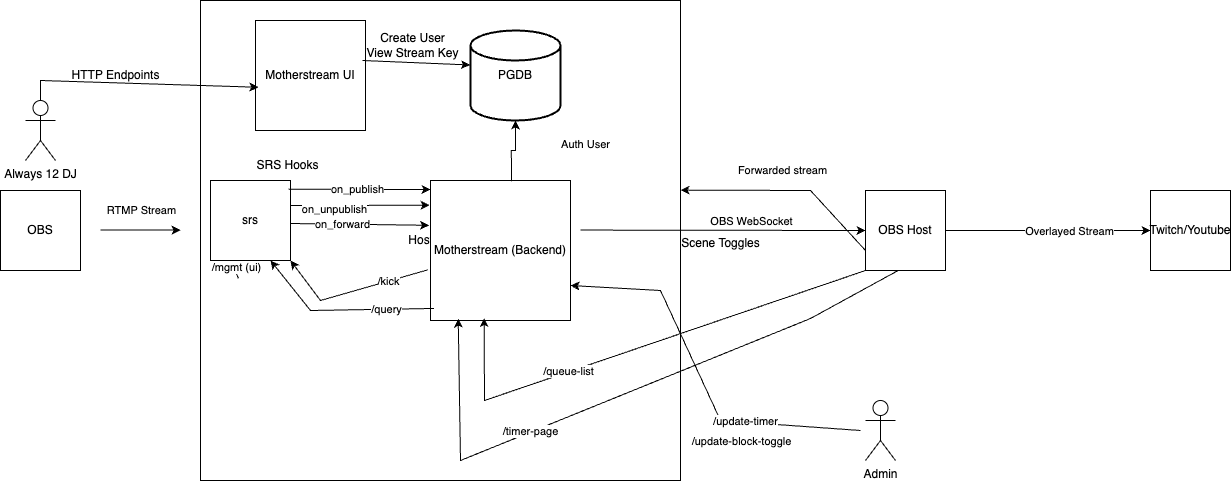

The diagram above was exported from draw.io. Its source (the exported page's mxGraphModel, read from the mxfile embedded in the PNG):
<mxGraphModel dx="2117" dy="2200" grid="1" gridSize="10" guides="1" tooltips="1" connect="1" arrows="1" fold="1" page="1" pageScale="1" pageWidth="850" pageHeight="1100" math="0" shadow="0">
  <root>
    <mxCell id="0" />
    <mxCell id="1" parent="0" />
    <mxCell id="fuCHsceWMY60n8595h90-5" value="&lt;div&gt;Host Server&lt;/div&gt;" style="whiteSpace=wrap;html=1;aspect=fixed;" parent="1" vertex="1">
      <mxGeometry x="240" y="-50" width="480" height="480" as="geometry" />
    </mxCell>
    <mxCell id="fuCHsceWMY60n8595h90-2" value="Always 12 DJ" style="shape=umlActor;verticalLabelPosition=bottom;verticalAlign=top;html=1;outlineConnect=0;" parent="1" vertex="1">
      <mxGeometry x="65" y="50" width="30" height="60" as="geometry" />
    </mxCell>
    <mxCell id="fuCHsceWMY60n8595h90-3" value="" style="endArrow=classic;html=1;rounded=0;" parent="1" edge="1">
      <mxGeometry width="50" height="50" relative="1" as="geometry">
        <mxPoint x="140" y="179.62" as="sourcePoint" />
        <mxPoint x="220" y="179.62" as="targetPoint" />
      </mxGeometry>
    </mxCell>
    <mxCell id="fuCHsceWMY60n8595h90-4" value="RTMP Stream" style="edgeLabel;html=1;align=center;verticalAlign=middle;resizable=0;points=[];" parent="fuCHsceWMY60n8595h90-3" vertex="1" connectable="0">
      <mxGeometry x="-0.3231" y="1" relative="1" as="geometry">
        <mxPoint x="13" y="-19" as="offset" />
      </mxGeometry>
    </mxCell>
    <mxCell id="jh-3o7XI66SJ-4KpzzKC-13" value="Motherstream (Backend)" style="whiteSpace=wrap;html=1;aspect=fixed;" parent="1" vertex="1">
      <mxGeometry x="470" y="130" width="140" height="140" as="geometry" />
    </mxCell>
    <mxCell id="jh-3o7XI66SJ-4KpzzKC-14" value="" style="endArrow=classic;html=1;rounded=0;entryX=0;entryY=0.5;entryDx=0;entryDy=0;" parent="1" target="_GF1kCHYn2zynmJSp760-14" edge="1">
      <mxGeometry width="50" height="50" relative="1" as="geometry">
        <mxPoint x="620" y="179.58" as="sourcePoint" />
        <mxPoint x="780" y="180" as="targetPoint" />
      </mxGeometry>
    </mxCell>
    <mxCell id="jh-3o7XI66SJ-4KpzzKC-15" value="Forwarded stream" style="edgeLabel;html=1;align=center;verticalAlign=middle;resizable=0;points=[];" parent="jh-3o7XI66SJ-4KpzzKC-14" connectable="0" vertex="1">
      <mxGeometry x="-0.3231" y="1" relative="1" as="geometry">
        <mxPoint x="104" y="-59" as="offset" />
      </mxGeometry>
    </mxCell>
    <mxCell id="jh-3o7XI66SJ-4KpzzKC-16" value="Twitch/Youtube" style="whiteSpace=wrap;html=1;aspect=fixed;" parent="1" vertex="1">
      <mxGeometry x="1190" y="140" width="80" height="80" as="geometry" />
    </mxCell>
    <mxCell id="jh-3o7XI66SJ-4KpzzKC-17" value="OBS" style="whiteSpace=wrap;html=1;aspect=fixed;" parent="1" vertex="1">
      <mxGeometry x="40" y="140" width="80" height="80" as="geometry" />
    </mxCell>
    <mxCell id="_GF1kCHYn2zynmJSp760-3" value="srs" style="whiteSpace=wrap;html=1;aspect=fixed;" parent="1" vertex="1">
      <mxGeometry x="250" y="130" width="80" height="80" as="geometry" />
    </mxCell>
    <mxCell id="_GF1kCHYn2zynmJSp760-5" value="" style="endArrow=classic;html=1;rounded=0;entryX=-0.006;entryY=0.177;entryDx=0;entryDy=0;exitX=1;exitY=0.25;exitDx=0;exitDy=0;entryPerimeter=0;" parent="1" target="jh-3o7XI66SJ-4KpzzKC-13" edge="1">
      <mxGeometry width="50" height="50" relative="1" as="geometry">
        <mxPoint x="330" y="155" as="sourcePoint" />
        <mxPoint x="410" y="155" as="targetPoint" />
      </mxGeometry>
    </mxCell>
    <mxCell id="_GF1kCHYn2zynmJSp760-9" value="on_unpublish" style="edgeLabel;html=1;align=center;verticalAlign=middle;resizable=0;points=[];" parent="_GF1kCHYn2zynmJSp760-5" connectable="0" vertex="1">
      <mxGeometry x="-0.3854" y="-3" relative="1" as="geometry">
        <mxPoint as="offset" />
      </mxGeometry>
    </mxCell>
    <mxCell id="_GF1kCHYn2zynmJSp760-6" value="" style="endArrow=classic;html=1;rounded=0;exitX=1;exitY=0.5;exitDx=0;exitDy=0;entryX=-0.01;entryY=0.32;entryDx=0;entryDy=0;entryPerimeter=0;" parent="1" target="jh-3o7XI66SJ-4KpzzKC-13" edge="1">
      <mxGeometry width="50" height="50" relative="1" as="geometry">
        <mxPoint x="330" y="173" as="sourcePoint" />
        <mxPoint x="510" y="173" as="targetPoint" />
      </mxGeometry>
    </mxCell>
    <mxCell id="_GF1kCHYn2zynmJSp760-10" value="on_forward" style="edgeLabel;html=1;align=center;verticalAlign=middle;resizable=0;points=[];" parent="_GF1kCHYn2zynmJSp760-6" connectable="0" vertex="1">
      <mxGeometry x="-0.2639" relative="1" as="geometry">
        <mxPoint as="offset" />
      </mxGeometry>
    </mxCell>
    <mxCell id="_GF1kCHYn2zynmJSp760-7" value="" style="endArrow=classic;html=1;rounded=0;exitX=0.974;exitY=0.108;exitDx=0;exitDy=0;exitPerimeter=0;" parent="1" source="_GF1kCHYn2zynmJSp760-3" edge="1">
      <mxGeometry width="50" height="50" relative="1" as="geometry">
        <mxPoint x="350" y="140" as="sourcePoint" />
        <mxPoint x="470" y="139" as="targetPoint" />
      </mxGeometry>
    </mxCell>
    <mxCell id="_GF1kCHYn2zynmJSp760-8" value="on_publish" style="edgeLabel;html=1;align=center;verticalAlign=middle;resizable=0;points=[];" parent="_GF1kCHYn2zynmJSp760-7" connectable="0" vertex="1">
      <mxGeometry x="-0.0423" relative="1" as="geometry">
        <mxPoint y="-1" as="offset" />
      </mxGeometry>
    </mxCell>
    <mxCell id="_GF1kCHYn2zynmJSp760-12" value="SRS Hooks" style="text;html=1;align=center;verticalAlign=middle;whiteSpace=wrap;rounded=0;" parent="1" vertex="1">
      <mxGeometry x="265" y="100" width="125" height="30" as="geometry" />
    </mxCell>
    <mxCell id="_GF1kCHYn2zynmJSp760-15" style="edgeStyle=orthogonalEdgeStyle;rounded=0;orthogonalLoop=1;jettySize=auto;html=1;entryX=0;entryY=0.5;entryDx=0;entryDy=0;" parent="1" source="_GF1kCHYn2zynmJSp760-14" target="jh-3o7XI66SJ-4KpzzKC-16" edge="1">
      <mxGeometry relative="1" as="geometry">
        <mxPoint x="1040" y="180" as="targetPoint" />
      </mxGeometry>
    </mxCell>
    <mxCell id="_GF1kCHYn2zynmJSp760-16" value="Overlayed Stream" style="edgeLabel;html=1;align=center;verticalAlign=middle;resizable=0;points=[];" parent="_GF1kCHYn2zynmJSp760-15" connectable="0" vertex="1">
      <mxGeometry x="0.1968" relative="1" as="geometry">
        <mxPoint as="offset" />
      </mxGeometry>
    </mxCell>
    <mxCell id="_GF1kCHYn2zynmJSp760-14" value="OBS Host" style="whiteSpace=wrap;html=1;aspect=fixed;" parent="1" vertex="1">
      <mxGeometry x="905" y="140" width="80" height="80" as="geometry" />
    </mxCell>
    <mxCell id="sHOuS1iFbDm5jVItc_UU-1" value="" style="endArrow=classic;html=1;rounded=0;exitX=0;exitY=1;exitDx=0;exitDy=0;entryX=0.383;entryY=0.982;entryDx=0;entryDy=0;entryPerimeter=0;" parent="1" source="_GF1kCHYn2zynmJSp760-14" target="jh-3o7XI66SJ-4KpzzKC-13" edge="1">
      <mxGeometry width="50" height="50" relative="1" as="geometry">
        <mxPoint x="760" y="290" as="sourcePoint" />
        <mxPoint x="710" y="340" as="targetPoint" />
        <Array as="points">
          <mxPoint x="524" y="350" />
        </Array>
      </mxGeometry>
    </mxCell>
    <mxCell id="sHOuS1iFbDm5jVItc_UU-2" value="/queue-list" style="edgeLabel;html=1;align=center;verticalAlign=middle;resizable=0;points=[];" parent="sHOuS1iFbDm5jVItc_UU-1" connectable="0" vertex="1">
      <mxGeometry x="0.2972" y="-1" relative="1" as="geometry">
        <mxPoint as="offset" />
      </mxGeometry>
    </mxCell>
    <mxCell id="hqecRL7pf6EAWFeS1gqB-1" value="" style="endArrow=classic;html=1;rounded=0;exitX=0;exitY=0.75;exitDx=0;exitDy=0;entryX=1;entryY=0.395;entryDx=0;entryDy=0;entryPerimeter=0;" parent="1" source="_GF1kCHYn2zynmJSp760-14" target="fuCHsceWMY60n8595h90-5" edge="1">
      <mxGeometry width="50" height="50" relative="1" as="geometry">
        <mxPoint x="760" y="190" as="sourcePoint" />
        <mxPoint x="710" y="240" as="targetPoint" />
        <Array as="points">
          <mxPoint x="850" y="140" />
        </Array>
      </mxGeometry>
    </mxCell>
    <mxCell id="hqecRL7pf6EAWFeS1gqB-2" value="OBS WebSocket" style="edgeLabel;html=1;align=center;verticalAlign=middle;resizable=0;points=[];" parent="hqecRL7pf6EAWFeS1gqB-1" connectable="0" vertex="1">
      <mxGeometry x="-0.2654" y="1" relative="1" as="geometry">
        <mxPoint x="-62" y="26" as="offset" />
      </mxGeometry>
    </mxCell>
    <mxCell id="FADtk6VPuL5TSgQ0FiiY-3" value="" style="endArrow=classic;html=1;rounded=0;entryX=0.75;entryY=1;entryDx=0;entryDy=0;exitX=0.025;exitY=0.914;exitDx=0;exitDy=0;exitPerimeter=0;" parent="1" target="_GF1kCHYn2zynmJSp760-3" edge="1" source="jh-3o7XI66SJ-4KpzzKC-13">
      <mxGeometry width="50" height="50" relative="1" as="geometry">
        <mxPoint x="310" y="280" as="sourcePoint" />
        <mxPoint x="360" y="230" as="targetPoint" />
        <Array as="points">
          <mxPoint x="350" y="260" />
        </Array>
      </mxGeometry>
    </mxCell>
    <mxCell id="FADtk6VPuL5TSgQ0FiiY-4" value="/query" style="edgeLabel;html=1;align=center;verticalAlign=middle;resizable=0;points=[];" parent="FADtk6VPuL5TSgQ0FiiY-3" connectable="0" vertex="1">
      <mxGeometry x="-0.4847" relative="1" as="geometry">
        <mxPoint as="offset" />
      </mxGeometry>
    </mxCell>
    <mxCell id="FADtk6VPuL5TSgQ0FiiY-5" value="" style="endArrow=classic;html=1;rounded=0;entryX=0.25;entryY=1;entryDx=0;entryDy=0;exitX=0.079;exitY=0.579;exitDx=0;exitDy=0;exitPerimeter=0;" parent="1" source="fuCHsceWMY60n8595h90-5" target="_GF1kCHYn2zynmJSp760-3" edge="1">
      <mxGeometry width="50" height="50" relative="1" as="geometry">
        <mxPoint x="250" y="280" as="sourcePoint" />
        <mxPoint x="300" y="230" as="targetPoint" />
      </mxGeometry>
    </mxCell>
    <mxCell id="FADtk6VPuL5TSgQ0FiiY-6" value="/mgmt (ui)" style="edgeLabel;html=1;align=center;verticalAlign=middle;resizable=0;points=[];" parent="FADtk6VPuL5TSgQ0FiiY-5" connectable="0" vertex="1">
      <mxGeometry x="0.1187" y="-2" relative="1" as="geometry">
        <mxPoint as="offset" />
      </mxGeometry>
    </mxCell>
    <mxCell id="sKj70ZJCoJOhGasNFLk9-1" value="" style="endArrow=classic;html=1;rounded=0;entryX=0.75;entryY=1;entryDx=0;entryDy=0;exitX=-0.019;exitY=0.638;exitDx=0;exitDy=0;exitPerimeter=0;" edge="1" parent="1" source="jh-3o7XI66SJ-4KpzzKC-13">
      <mxGeometry width="50" height="50" relative="1" as="geometry">
        <mxPoint x="330" y="280" as="sourcePoint" />
        <mxPoint x="330" y="210" as="targetPoint" />
        <Array as="points">
          <mxPoint x="360" y="250" />
        </Array>
      </mxGeometry>
    </mxCell>
    <mxCell id="sKj70ZJCoJOhGasNFLk9-2" value="/kick" style="edgeLabel;html=1;align=center;verticalAlign=middle;resizable=0;points=[];" connectable="0" vertex="1" parent="sKj70ZJCoJOhGasNFLk9-1">
      <mxGeometry x="-0.4847" relative="1" as="geometry">
        <mxPoint as="offset" />
      </mxGeometry>
    </mxCell>
    <mxCell id="sKj70ZJCoJOhGasNFLk9-3" value="" style="endArrow=classic;html=1;rounded=0;entryX=0.198;entryY=0.987;entryDx=0;entryDy=0;entryPerimeter=0;exitX=0.401;exitY=1.004;exitDx=0;exitDy=0;exitPerimeter=0;" edge="1" parent="1" source="_GF1kCHYn2zynmJSp760-14" target="jh-3o7XI66SJ-4KpzzKC-13">
      <mxGeometry width="50" height="50" relative="1" as="geometry">
        <mxPoint x="850" y="250" as="sourcePoint" />
        <mxPoint x="500" y="327" as="targetPoint" />
        <Array as="points">
          <mxPoint x="850" y="268" />
          <mxPoint x="500" y="410" />
        </Array>
      </mxGeometry>
    </mxCell>
    <mxCell id="sKj70ZJCoJOhGasNFLk9-4" value="/timer-page" style="edgeLabel;html=1;align=center;verticalAlign=middle;resizable=0;points=[];" connectable="0" vertex="1" parent="sKj70ZJCoJOhGasNFLk9-3">
      <mxGeometry x="0.2972" y="-1" relative="1" as="geometry">
        <mxPoint as="offset" />
      </mxGeometry>
    </mxCell>
    <mxCell id="sKj70ZJCoJOhGasNFLk9-6" value="Admin" style="shape=umlActor;verticalLabelPosition=bottom;verticalAlign=top;html=1;outlineConnect=0;" vertex="1" parent="1">
      <mxGeometry x="905" y="350" width="30" height="60" as="geometry" />
    </mxCell>
    <mxCell id="sKj70ZJCoJOhGasNFLk9-10" value="" style="endArrow=classic;html=1;rounded=0;entryX=1;entryY=0.75;entryDx=0;entryDy=0;" edge="1" parent="1" target="jh-3o7XI66SJ-4KpzzKC-13">
      <mxGeometry width="50" height="50" relative="1" as="geometry">
        <mxPoint x="900" y="380" as="sourcePoint" />
        <mxPoint x="670" y="240" as="targetPoint" />
        <Array as="points">
          <mxPoint x="760" y="370" />
          <mxPoint x="700" y="240" />
        </Array>
      </mxGeometry>
    </mxCell>
    <mxCell id="sKj70ZJCoJOhGasNFLk9-11" value="/update-timer" style="edgeLabel;html=1;align=center;verticalAlign=middle;resizable=0;points=[];" vertex="1" connectable="0" parent="sKj70ZJCoJOhGasNFLk9-10">
      <mxGeometry x="-0.3838" y="-1" relative="1" as="geometry">
        <mxPoint as="offset" />
      </mxGeometry>
    </mxCell>
    <mxCell id="sKj70ZJCoJOhGasNFLk9-12" value="PGDB" style="strokeWidth=2;html=1;shape=mxgraph.flowchart.database;whiteSpace=wrap;" vertex="1" parent="1">
      <mxGeometry x="510" y="-20" width="90" height="90" as="geometry" />
    </mxCell>
    <mxCell id="sKj70ZJCoJOhGasNFLk9-13" value="Scene Toggles" style="text;html=1;align=center;verticalAlign=middle;resizable=0;points=[];autosize=1;strokeColor=none;fillColor=none;" vertex="1" parent="1">
      <mxGeometry x="710" y="178" width="100" height="30" as="geometry" />
    </mxCell>
    <mxCell id="sKj70ZJCoJOhGasNFLk9-14" value="/update-block-toggle" style="edgeLabel;html=1;align=center;verticalAlign=middle;resizable=0;points=[];" vertex="1" connectable="0" parent="1">
      <mxGeometry x="779.9960064028272" y="390.00216696822935" as="geometry" />
    </mxCell>
    <mxCell id="sKj70ZJCoJOhGasNFLk9-15" style="edgeStyle=orthogonalEdgeStyle;rounded=0;orthogonalLoop=1;jettySize=auto;html=1;entryX=0.5;entryY=1;entryDx=0;entryDy=0;entryPerimeter=0;exitX=0.578;exitY=0.006;exitDx=0;exitDy=0;exitPerimeter=0;" edge="1" parent="1" source="jh-3o7XI66SJ-4KpzzKC-13" target="sKj70ZJCoJOhGasNFLk9-12">
      <mxGeometry relative="1" as="geometry" />
    </mxCell>
    <mxCell id="sKj70ZJCoJOhGasNFLk9-16" value="Auth User" style="edgeLabel;html=1;align=center;verticalAlign=middle;resizable=0;points=[];" vertex="1" connectable="0" parent="sKj70ZJCoJOhGasNFLk9-15">
      <mxGeometry x="0.1605" relative="1" as="geometry">
        <mxPoint x="69" y="-5" as="offset" />
      </mxGeometry>
    </mxCell>
    <mxCell id="sKj70ZJCoJOhGasNFLk9-17" value="Motherstream UI" style="whiteSpace=wrap;html=1;aspect=fixed;" vertex="1" parent="1">
      <mxGeometry x="295" y="-30" width="110" height="110" as="geometry" />
    </mxCell>
    <mxCell id="sKj70ZJCoJOhGasNFLk9-18" value="" style="endArrow=classic;html=1;rounded=0;entryX=0.027;entryY=0.607;entryDx=0;entryDy=0;entryPerimeter=0;exitX=0.5;exitY=0;exitDx=0;exitDy=0;exitPerimeter=0;" edge="1" parent="1" source="fuCHsceWMY60n8595h90-2" target="sKj70ZJCoJOhGasNFLk9-17">
      <mxGeometry width="50" height="50" relative="1" as="geometry">
        <mxPoint x="80" y="40" as="sourcePoint" />
        <mxPoint x="130" y="-10" as="targetPoint" />
        <Array as="points">
          <mxPoint x="80" y="30" />
        </Array>
      </mxGeometry>
    </mxCell>
    <mxCell id="sKj70ZJCoJOhGasNFLk9-19" value="HTTP Endpoints" style="text;html=1;align=center;verticalAlign=middle;resizable=0;points=[];autosize=1;strokeColor=none;fillColor=none;" vertex="1" parent="1">
      <mxGeometry x="100" y="10" width="110" height="30" as="geometry" />
    </mxCell>
    <mxCell id="sKj70ZJCoJOhGasNFLk9-20" value="" style="endArrow=classic;html=1;rounded=0;entryX=-0.006;entryY=0.383;entryDx=0;entryDy=0;entryPerimeter=0;" edge="1" parent="1" target="sKj70ZJCoJOhGasNFLk9-12">
      <mxGeometry width="50" height="50" relative="1" as="geometry">
        <mxPoint x="402" y="10" as="sourcePoint" />
        <mxPoint x="470" y="-50" as="targetPoint" />
      </mxGeometry>
    </mxCell>
    <mxCell id="sKj70ZJCoJOhGasNFLk9-22" value="Create User&lt;div&gt;View Stream Key&lt;/div&gt;" style="text;html=1;align=center;verticalAlign=middle;whiteSpace=wrap;rounded=0;" vertex="1" parent="1">
      <mxGeometry x="405" y="-20" width="95" height="30" as="geometry" />
    </mxCell>
  </root>
</mxGraphModel>